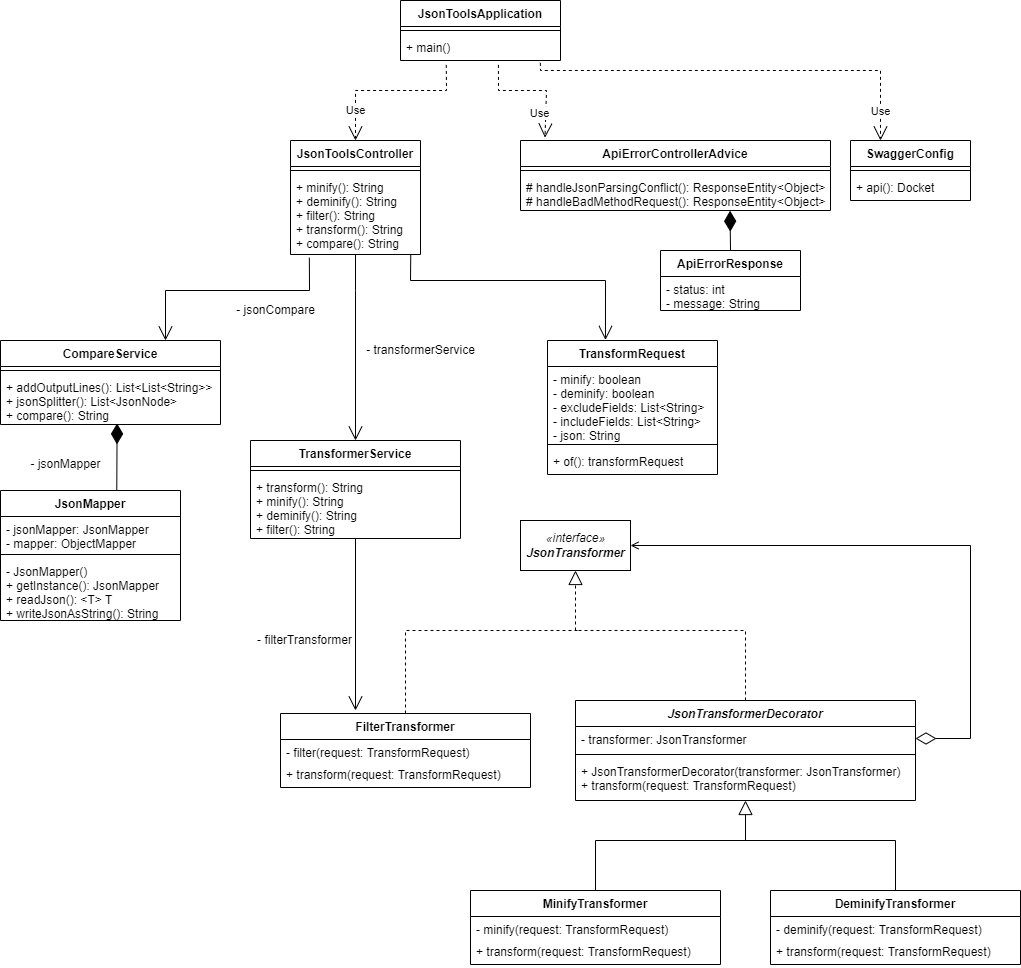

The diagram above was exported from draw.io. Its source (the exported page's mxGraphModel, read from the mxfile embedded in the PNG):
<mxGraphModel dx="1038" dy="1716" grid="1" gridSize="10" guides="1" tooltips="1" connect="1" arrows="1" fold="1" page="1" pageScale="1" pageWidth="827" pageHeight="1169" math="0" shadow="0">
  <root>
    <mxCell id="0" />
    <mxCell id="1" parent="0" />
    <mxCell id="zrt97jvOdoSE8hWK4fyQ-1" value="TransformRequest" style="swimlane;fontStyle=1;align=center;verticalAlign=top;childLayout=stackLayout;horizontal=1;startSize=26;horizontalStack=0;resizeParent=1;resizeParentMax=0;resizeLast=0;collapsible=1;marginBottom=0;" parent="1" vertex="1">
      <mxGeometry x="867" y="-30" width="170" height="134" as="geometry" />
    </mxCell>
    <mxCell id="zrt97jvOdoSE8hWK4fyQ-2" value="- minify: boolean&#10;- deminify: boolean&#10;- excludeFields: List&lt;String&gt;&#10;- includeFields: List&lt;String&gt;&#10;- json: String" style="text;strokeColor=none;fillColor=none;align=left;verticalAlign=top;spacingLeft=4;spacingRight=4;overflow=hidden;rotatable=0;points=[[0,0.5],[1,0.5]];portConstraint=eastwest;" parent="zrt97jvOdoSE8hWK4fyQ-1" vertex="1">
      <mxGeometry y="26" width="170" height="74" as="geometry" />
    </mxCell>
    <mxCell id="zrt97jvOdoSE8hWK4fyQ-3" value="" style="line;strokeWidth=1;fillColor=none;align=left;verticalAlign=middle;spacingTop=-1;spacingLeft=3;spacingRight=3;rotatable=0;labelPosition=right;points=[];portConstraint=eastwest;" parent="zrt97jvOdoSE8hWK4fyQ-1" vertex="1">
      <mxGeometry y="100" width="170" height="8" as="geometry" />
    </mxCell>
    <mxCell id="zrt97jvOdoSE8hWK4fyQ-4" value="+ of(): transformRequest" style="text;strokeColor=none;fillColor=none;align=left;verticalAlign=top;spacingLeft=4;spacingRight=4;overflow=hidden;rotatable=0;points=[[0,0.5],[1,0.5]];portConstraint=eastwest;" parent="zrt97jvOdoSE8hWK4fyQ-1" vertex="1">
      <mxGeometry y="108" width="170" height="26" as="geometry" />
    </mxCell>
    <mxCell id="zrt97jvOdoSE8hWK4fyQ-5" value="JsonMapper" style="swimlane;fontStyle=1;align=center;verticalAlign=top;childLayout=stackLayout;horizontal=1;startSize=26;horizontalStack=0;resizeParent=1;resizeParentMax=0;resizeLast=0;collapsible=1;marginBottom=0;" parent="1" vertex="1">
      <mxGeometry x="320" y="120" width="180" height="130" as="geometry" />
    </mxCell>
    <mxCell id="zrt97jvOdoSE8hWK4fyQ-6" value="- jsonMapper: JsonMapper&#10;- mapper: ObjectMapper" style="text;strokeColor=none;fillColor=none;align=left;verticalAlign=top;spacingLeft=4;spacingRight=4;overflow=hidden;rotatable=0;points=[[0,0.5],[1,0.5]];portConstraint=eastwest;" parent="zrt97jvOdoSE8hWK4fyQ-5" vertex="1">
      <mxGeometry y="26" width="180" height="34" as="geometry" />
    </mxCell>
    <mxCell id="zrt97jvOdoSE8hWK4fyQ-7" value="" style="line;strokeWidth=1;fillColor=none;align=left;verticalAlign=middle;spacingTop=-1;spacingLeft=3;spacingRight=3;rotatable=0;labelPosition=right;points=[];portConstraint=eastwest;" parent="zrt97jvOdoSE8hWK4fyQ-5" vertex="1">
      <mxGeometry y="60" width="180" height="8" as="geometry" />
    </mxCell>
    <mxCell id="zrt97jvOdoSE8hWK4fyQ-8" value="- JsonMapper()&#10;+ getInstance(): JsonMapper&#10;+ readJson(): &lt;T&gt; T &#10;+ writeJsonAsString(): String" style="text;strokeColor=none;fillColor=none;align=left;verticalAlign=top;spacingLeft=4;spacingRight=4;overflow=hidden;rotatable=0;points=[[0,0.5],[1,0.5]];portConstraint=eastwest;" parent="zrt97jvOdoSE8hWK4fyQ-5" vertex="1">
      <mxGeometry y="68" width="180" height="62" as="geometry" />
    </mxCell>
    <mxCell id="zrt97jvOdoSE8hWK4fyQ-11" value="CompareService" style="swimlane;fontStyle=1;align=center;verticalAlign=top;childLayout=stackLayout;horizontal=1;startSize=26;horizontalStack=0;resizeParent=1;resizeParentMax=0;resizeLast=0;collapsible=1;marginBottom=0;" parent="1" vertex="1">
      <mxGeometry x="320" y="-30" width="220" height="84" as="geometry" />
    </mxCell>
    <mxCell id="zrt97jvOdoSE8hWK4fyQ-13" value="" style="line;strokeWidth=1;fillColor=none;align=left;verticalAlign=middle;spacingTop=-1;spacingLeft=3;spacingRight=3;rotatable=0;labelPosition=right;points=[];portConstraint=eastwest;" parent="zrt97jvOdoSE8hWK4fyQ-11" vertex="1">
      <mxGeometry y="26" width="220" height="8" as="geometry" />
    </mxCell>
    <mxCell id="zrt97jvOdoSE8hWK4fyQ-14" value="+ addOutputLines(): List&lt;List&lt;String&gt;&gt;&#10;+ jsonSplitter(): List&lt;JsonNode&gt;&#10;+ compare(): String" style="text;strokeColor=none;fillColor=none;align=left;verticalAlign=top;spacingLeft=4;spacingRight=4;overflow=hidden;rotatable=0;points=[[0,0.5],[1,0.5]];portConstraint=eastwest;" parent="zrt97jvOdoSE8hWK4fyQ-11" vertex="1">
      <mxGeometry y="34" width="220" height="50" as="geometry" />
    </mxCell>
    <mxCell id="zrt97jvOdoSE8hWK4fyQ-15" value="TransformerService" style="swimlane;fontStyle=1;align=center;verticalAlign=top;childLayout=stackLayout;horizontal=1;startSize=26;horizontalStack=0;resizeParent=1;resizeParentMax=0;resizeLast=0;collapsible=1;marginBottom=0;" parent="1" vertex="1">
      <mxGeometry x="570" y="70" width="210" height="98" as="geometry" />
    </mxCell>
    <mxCell id="zrt97jvOdoSE8hWK4fyQ-17" value="" style="line;strokeWidth=1;fillColor=none;align=left;verticalAlign=middle;spacingTop=-1;spacingLeft=3;spacingRight=3;rotatable=0;labelPosition=right;points=[];portConstraint=eastwest;" parent="zrt97jvOdoSE8hWK4fyQ-15" vertex="1">
      <mxGeometry y="26" width="210" height="8" as="geometry" />
    </mxCell>
    <mxCell id="zrt97jvOdoSE8hWK4fyQ-18" value="+ transform(): String&#10;+ minify(): String&#10;+ deminify(): String&#10;+ filter(): String" style="text;strokeColor=none;fillColor=none;align=left;verticalAlign=top;spacingLeft=4;spacingRight=4;overflow=hidden;rotatable=0;points=[[0,0.5],[1,0.5]];portConstraint=eastwest;" parent="zrt97jvOdoSE8hWK4fyQ-15" vertex="1">
      <mxGeometry y="34" width="210" height="64" as="geometry" />
    </mxCell>
    <mxCell id="zrt97jvOdoSE8hWK4fyQ-23" value="ApiErrorResponse" style="swimlane;fontStyle=1;childLayout=stackLayout;horizontal=1;startSize=26;fillColor=default;horizontalStack=0;resizeParent=1;resizeParentMax=0;resizeLast=0;collapsible=1;marginBottom=0;" parent="1" vertex="1">
      <mxGeometry x="980" y="-120" width="140" height="60" as="geometry" />
    </mxCell>
    <mxCell id="zrt97jvOdoSE8hWK4fyQ-24" value="- status: int&#10;- message: String" style="text;strokeColor=none;fillColor=none;align=left;verticalAlign=top;spacingLeft=4;spacingRight=4;overflow=hidden;rotatable=0;points=[[0,0.5],[1,0.5]];portConstraint=eastwest;" parent="zrt97jvOdoSE8hWK4fyQ-23" vertex="1">
      <mxGeometry y="26" width="140" height="34" as="geometry" />
    </mxCell>
    <mxCell id="zrt97jvOdoSE8hWK4fyQ-27" value="ApiErrorControllerAdvice" style="swimlane;fontStyle=1;align=center;verticalAlign=top;childLayout=stackLayout;horizontal=1;startSize=26;horizontalStack=0;resizeParent=1;resizeParentMax=0;resizeLast=0;collapsible=1;marginBottom=0;" parent="1" vertex="1">
      <mxGeometry x="840" y="-230" width="310" height="70" as="geometry" />
    </mxCell>
    <mxCell id="zrt97jvOdoSE8hWK4fyQ-29" value="" style="line;strokeWidth=1;fillColor=none;align=left;verticalAlign=middle;spacingTop=-1;spacingLeft=3;spacingRight=3;rotatable=0;labelPosition=right;points=[];portConstraint=eastwest;" parent="zrt97jvOdoSE8hWK4fyQ-27" vertex="1">
      <mxGeometry y="26" width="310" height="8" as="geometry" />
    </mxCell>
    <mxCell id="zrt97jvOdoSE8hWK4fyQ-30" value="# handleJsonParsingConflict(): ResponseEntity&lt;Object&gt;&#10;# handleBadMethodRequest(): ResponseEntity&lt;Object&gt;" style="text;strokeColor=none;fillColor=none;align=left;verticalAlign=top;spacingLeft=4;spacingRight=4;overflow=hidden;rotatable=0;points=[[0,0.5],[1,0.5]];portConstraint=eastwest;" parent="zrt97jvOdoSE8hWK4fyQ-27" vertex="1">
      <mxGeometry y="34" width="310" height="36" as="geometry" />
    </mxCell>
    <mxCell id="zrt97jvOdoSE8hWK4fyQ-31" value="JsonToolsController" style="swimlane;fontStyle=1;align=center;verticalAlign=top;childLayout=stackLayout;horizontal=1;startSize=26;horizontalStack=0;resizeParent=1;resizeParentMax=0;resizeLast=0;collapsible=1;marginBottom=0;" parent="1" vertex="1">
      <mxGeometry x="610" y="-230" width="130" height="114" as="geometry" />
    </mxCell>
    <mxCell id="zrt97jvOdoSE8hWK4fyQ-33" value="" style="line;strokeWidth=1;fillColor=none;align=left;verticalAlign=middle;spacingTop=-1;spacingLeft=3;spacingRight=3;rotatable=0;labelPosition=right;points=[];portConstraint=eastwest;" parent="zrt97jvOdoSE8hWK4fyQ-31" vertex="1">
      <mxGeometry y="26" width="130" height="8" as="geometry" />
    </mxCell>
    <mxCell id="zrt97jvOdoSE8hWK4fyQ-34" value="+ minify(): String&#10;+ deminify(): String&#10;+ filter(): String&#10;+ transform(): String&#10;+ compare(): String" style="text;strokeColor=none;fillColor=none;align=left;verticalAlign=top;spacingLeft=4;spacingRight=4;overflow=hidden;rotatable=0;points=[[0,0.5],[1,0.5]];portConstraint=eastwest;" parent="zrt97jvOdoSE8hWK4fyQ-31" vertex="1">
      <mxGeometry y="34" width="130" height="80" as="geometry" />
    </mxCell>
    <mxCell id="zrt97jvOdoSE8hWK4fyQ-55" value="- jsonCompare" style="text;html=1;resizable=0;autosize=1;align=center;verticalAlign=middle;points=[];fillColor=none;strokeColor=none;rounded=0;" parent="1" vertex="1">
      <mxGeometry x="550" y="-70" width="90" height="20" as="geometry" />
    </mxCell>
    <mxCell id="zrt97jvOdoSE8hWK4fyQ-63" value="- jsonMapper" style="text;html=1;resizable=0;autosize=1;align=center;verticalAlign=middle;points=[];fillColor=none;strokeColor=none;rounded=0;" parent="1" vertex="1">
      <mxGeometry x="340" y="84" width="90" height="20" as="geometry" />
    </mxCell>
    <mxCell id="zrt97jvOdoSE8hWK4fyQ-67" value="- transformerService" style="text;html=1;resizable=0;autosize=1;align=center;verticalAlign=middle;points=[];fillColor=none;strokeColor=none;rounded=0;" parent="1" vertex="1">
      <mxGeometry x="680" y="-30" width="120" height="20" as="geometry" />
    </mxCell>
    <mxCell id="zrt97jvOdoSE8hWK4fyQ-75" value="JsonToolsApplication" style="swimlane;fontStyle=1;align=center;verticalAlign=top;childLayout=stackLayout;horizontal=1;startSize=26;horizontalStack=0;resizeParent=1;resizeParentMax=0;resizeLast=0;collapsible=1;marginBottom=0;" parent="1" vertex="1">
      <mxGeometry x="720" y="-370" width="160" height="60" as="geometry">
        <mxRectangle x="510" y="-80" width="160" height="26" as="alternateBounds" />
      </mxGeometry>
    </mxCell>
    <mxCell id="zrt97jvOdoSE8hWK4fyQ-77" value="" style="line;strokeWidth=1;fillColor=none;align=left;verticalAlign=middle;spacingTop=-1;spacingLeft=3;spacingRight=3;rotatable=0;labelPosition=right;points=[];portConstraint=eastwest;" parent="zrt97jvOdoSE8hWK4fyQ-75" vertex="1">
      <mxGeometry y="26" width="160" height="8" as="geometry" />
    </mxCell>
    <mxCell id="zrt97jvOdoSE8hWK4fyQ-78" value="+ main()" style="text;strokeColor=none;fillColor=none;align=left;verticalAlign=top;spacingLeft=4;spacingRight=4;overflow=hidden;rotatable=0;points=[[0,0.5],[1,0.5]];portConstraint=eastwest;" parent="zrt97jvOdoSE8hWK4fyQ-75" vertex="1">
      <mxGeometry y="34" width="160" height="26" as="geometry" />
    </mxCell>
    <mxCell id="zrt97jvOdoSE8hWK4fyQ-79" value="Use" style="endArrow=open;endSize=12;dashed=1;html=1;rounded=0;exitX=0.286;exitY=1.17;exitDx=0;exitDy=0;exitPerimeter=0;entryX=0.5;entryY=0;entryDx=0;entryDy=0;" parent="1" source="zrt97jvOdoSE8hWK4fyQ-78" target="zrt97jvOdoSE8hWK4fyQ-31" edge="1">
      <mxGeometry x="0.6398" width="160" relative="1" as="geometry">
        <mxPoint x="660" y="-270" as="sourcePoint" />
        <mxPoint x="820" y="-270" as="targetPoint" />
        <Array as="points">
          <mxPoint x="766" y="-280" />
          <mxPoint x="675" y="-280" />
        </Array>
        <mxPoint as="offset" />
      </mxGeometry>
    </mxCell>
    <mxCell id="zrt97jvOdoSE8hWK4fyQ-80" value="Use" style="endArrow=open;endSize=12;dashed=1;html=1;rounded=0;exitX=0.612;exitY=1.17;exitDx=0;exitDy=0;exitPerimeter=0;entryX=0.079;entryY=-0.041;entryDx=0;entryDy=0;entryPerimeter=0;" parent="1" source="zrt97jvOdoSE8hWK4fyQ-78" target="zrt97jvOdoSE8hWK4fyQ-27" edge="1">
      <mxGeometry x="0.6137" y="-6" width="160" relative="1" as="geometry">
        <mxPoint x="660" y="-270" as="sourcePoint" />
        <mxPoint x="820" y="-270" as="targetPoint" />
        <Array as="points">
          <mxPoint x="818" y="-280" />
          <mxPoint x="866" y="-280" />
        </Array>
        <mxPoint as="offset" />
      </mxGeometry>
    </mxCell>
    <mxCell id="zrt97jvOdoSE8hWK4fyQ-81" value="SwaggerConfig" style="swimlane;fontStyle=1;align=center;verticalAlign=top;childLayout=stackLayout;horizontal=1;startSize=26;horizontalStack=0;resizeParent=1;resizeParentMax=0;resizeLast=0;collapsible=1;marginBottom=0;" parent="1" vertex="1">
      <mxGeometry x="1170" y="-230" width="120" height="60" as="geometry" />
    </mxCell>
    <mxCell id="zrt97jvOdoSE8hWK4fyQ-83" value="" style="line;strokeWidth=1;fillColor=none;align=left;verticalAlign=middle;spacingTop=-1;spacingLeft=3;spacingRight=3;rotatable=0;labelPosition=right;points=[];portConstraint=eastwest;" parent="zrt97jvOdoSE8hWK4fyQ-81" vertex="1">
      <mxGeometry y="26" width="120" height="8" as="geometry" />
    </mxCell>
    <mxCell id="zrt97jvOdoSE8hWK4fyQ-84" value="+ api(): Docket" style="text;strokeColor=none;fillColor=none;align=left;verticalAlign=top;spacingLeft=4;spacingRight=4;overflow=hidden;rotatable=0;points=[[0,0.5],[1,0.5]];portConstraint=eastwest;" parent="zrt97jvOdoSE8hWK4fyQ-81" vertex="1">
      <mxGeometry y="34" width="120" height="26" as="geometry" />
    </mxCell>
    <mxCell id="zrt97jvOdoSE8hWK4fyQ-85" value="Use" style="endArrow=open;endSize=12;dashed=1;html=1;rounded=0;exitX=0.874;exitY=1.09;exitDx=0;exitDy=0;exitPerimeter=0;entryX=0.25;entryY=0;entryDx=0;entryDy=0;" parent="1" source="zrt97jvOdoSE8hWK4fyQ-78" target="zrt97jvOdoSE8hWK4fyQ-81" edge="1">
      <mxGeometry x="0.8639" width="160" relative="1" as="geometry">
        <mxPoint x="1200" y="-280" as="sourcePoint" />
        <mxPoint x="1360" y="-280" as="targetPoint" />
        <Array as="points">
          <mxPoint x="860" y="-300" />
          <mxPoint x="1200" y="-300" />
        </Array>
        <mxPoint as="offset" />
      </mxGeometry>
    </mxCell>
    <mxCell id="lJRxM1uBAd-DIbLa7Mok-2" value="" style="endArrow=open;endFill=1;endSize=12;html=1;rounded=0;exitX=0.5;exitY=1;exitDx=0;exitDy=0;entryX=0.5;entryY=0;entryDx=0;entryDy=0;" parent="1" source="zrt97jvOdoSE8hWK4fyQ-31" target="zrt97jvOdoSE8hWK4fyQ-15" edge="1">
      <mxGeometry width="160" relative="1" as="geometry">
        <mxPoint x="690" y="-40" as="sourcePoint" />
        <mxPoint x="675" y="40" as="targetPoint" />
        <Array as="points">
          <mxPoint x="675" y="-80" />
        </Array>
      </mxGeometry>
    </mxCell>
    <mxCell id="zrt97jvOdoSE8hWK4fyQ-73" value="" style="endArrow=none;endFill=0;endSize=6;html=1;rounded=0;exitX=0.53;exitY=0.978;exitDx=0;exitDy=0;exitPerimeter=0;entryX=0.646;entryY=-0.004;entryDx=0;entryDy=0;entryPerimeter=0;startArrow=diamondThin;startFill=1;startSize=18;" parent="1" source="zrt97jvOdoSE8hWK4fyQ-14" target="zrt97jvOdoSE8hWK4fyQ-5" edge="1">
      <mxGeometry width="160" relative="1" as="geometry">
        <mxPoint x="550" y="70" as="sourcePoint" />
        <mxPoint x="390" y="70" as="targetPoint" />
      </mxGeometry>
    </mxCell>
    <mxCell id="zrt97jvOdoSE8hWK4fyQ-74" value="" style="endArrow=none;endFill=0;endSize=6;html=1;rounded=0;exitX=0.676;exitY=1.006;exitDx=0;exitDy=0;entryX=0.5;entryY=0;entryDx=0;entryDy=0;exitPerimeter=0;startSize=18;startArrow=diamondThin;startFill=1;" parent="1" source="zrt97jvOdoSE8hWK4fyQ-30" target="zrt97jvOdoSE8hWK4fyQ-23" edge="1">
      <mxGeometry width="160" relative="1" as="geometry">
        <mxPoint x="1050" y="-160" as="sourcePoint" />
        <mxPoint x="990" y="-140" as="targetPoint" />
      </mxGeometry>
    </mxCell>
    <mxCell id="lJRxM1uBAd-DIbLa7Mok-5" value="" style="endArrow=open;endFill=1;endSize=12;html=1;rounded=0;entryX=0.75;entryY=0;entryDx=0;entryDy=0;exitX=0.145;exitY=1.04;exitDx=0;exitDy=0;exitPerimeter=0;" parent="1" source="zrt97jvOdoSE8hWK4fyQ-34" target="zrt97jvOdoSE8hWK4fyQ-11" edge="1">
      <mxGeometry width="160" relative="1" as="geometry">
        <mxPoint x="640" y="-90" as="sourcePoint" />
        <mxPoint x="590" y="-40" as="targetPoint" />
        <Array as="points">
          <mxPoint x="629" y="-80" />
          <mxPoint x="485" y="-80" />
        </Array>
      </mxGeometry>
    </mxCell>
    <mxCell id="lJRxM1uBAd-DIbLa7Mok-6" value="" style="endArrow=open;endFill=1;endSize=12;html=1;rounded=0;entryX=0.341;entryY=-0.004;entryDx=0;entryDy=0;entryPerimeter=0;exitX=0.925;exitY=1.002;exitDx=0;exitDy=0;exitPerimeter=0;" parent="1" source="zrt97jvOdoSE8hWK4fyQ-34" target="zrt97jvOdoSE8hWK4fyQ-1" edge="1">
      <mxGeometry width="160" relative="1" as="geometry">
        <mxPoint x="740" y="-110" as="sourcePoint" />
        <mxPoint x="940" y="-100" as="targetPoint" />
        <Array as="points">
          <mxPoint x="730" y="-90" />
          <mxPoint x="925" y="-90" />
        </Array>
      </mxGeometry>
    </mxCell>
    <mxCell id="u0JutH3nPmkPe1bjcrdO-1" style="edgeStyle=orthogonalEdgeStyle;rounded=0;orthogonalLoop=1;jettySize=auto;html=1;exitX=1;exitY=0.5;exitDx=0;exitDy=0;endArrow=diamondThin;endFill=0;entryX=1;entryY=0.5;entryDx=0;entryDy=0;startArrow=open;startFill=0;strokeWidth=1;endSize=18;" parent="1" source="u0JutH3nPmkPe1bjcrdO-2" target="u0JutH3nPmkPe1bjcrdO-5" edge="1">
      <mxGeometry relative="1" as="geometry">
        <mxPoint x="1290" y="430" as="targetPoint" />
        <Array as="points">
          <mxPoint x="1290" y="175" />
          <mxPoint x="1290" y="368" />
        </Array>
      </mxGeometry>
    </mxCell>
    <mxCell id="u0JutH3nPmkPe1bjcrdO-2" value="«interface»&lt;br&gt;&lt;b&gt;JsonTransformer&lt;/b&gt;" style="html=1;fontStyle=2" parent="1" vertex="1">
      <mxGeometry x="840" y="150" width="110" height="50" as="geometry" />
    </mxCell>
    <mxCell id="u0JutH3nPmkPe1bjcrdO-3" style="edgeStyle=orthogonalEdgeStyle;rounded=0;orthogonalLoop=1;jettySize=auto;html=1;exitX=0.5;exitY=0;exitDx=0;exitDy=0;entryX=0.5;entryY=1;entryDx=0;entryDy=0;dashed=1;endArrow=block;endFill=0;endSize=12;" parent="1" source="u0JutH3nPmkPe1bjcrdO-4" target="u0JutH3nPmkPe1bjcrdO-2" edge="1">
      <mxGeometry relative="1" as="geometry">
        <Array as="points">
          <mxPoint x="1065" y="260" />
          <mxPoint x="895" y="260" />
        </Array>
      </mxGeometry>
    </mxCell>
    <mxCell id="u0JutH3nPmkPe1bjcrdO-4" value="JsonTransformerDecorator&#10;" style="swimlane;fontStyle=3;align=center;verticalAlign=top;childLayout=stackLayout;horizontal=1;startSize=26;horizontalStack=0;resizeParent=1;resizeParentMax=0;resizeLast=0;collapsible=1;marginBottom=0;" parent="1" vertex="1">
      <mxGeometry x="895" y="330" width="340" height="100" as="geometry" />
    </mxCell>
    <mxCell id="u0JutH3nPmkPe1bjcrdO-5" value="- transformer: JsonTransformer" style="text;strokeColor=none;fillColor=none;align=left;verticalAlign=top;spacingLeft=4;spacingRight=4;overflow=hidden;rotatable=0;points=[[0,0.5],[1,0.5]];portConstraint=eastwest;" parent="u0JutH3nPmkPe1bjcrdO-4" vertex="1">
      <mxGeometry y="26" width="340" height="24" as="geometry" />
    </mxCell>
    <mxCell id="u0JutH3nPmkPe1bjcrdO-6" value="" style="line;strokeWidth=1;fillColor=none;align=left;verticalAlign=middle;spacingTop=-1;spacingLeft=3;spacingRight=3;rotatable=0;labelPosition=right;points=[];portConstraint=eastwest;" parent="u0JutH3nPmkPe1bjcrdO-4" vertex="1">
      <mxGeometry y="50" width="340" height="8" as="geometry" />
    </mxCell>
    <mxCell id="u0JutH3nPmkPe1bjcrdO-7" value="+ JsonTransformerDecorator(transformer: JsonTransformer)&#10;+ transform(request: TransformRequest)" style="text;strokeColor=none;fillColor=none;align=left;verticalAlign=top;spacingLeft=4;spacingRight=4;overflow=hidden;rotatable=0;points=[[0,0.5],[1,0.5]];portConstraint=eastwest;" parent="u0JutH3nPmkPe1bjcrdO-4" vertex="1">
      <mxGeometry y="58" width="340" height="42" as="geometry" />
    </mxCell>
    <mxCell id="u0JutH3nPmkPe1bjcrdO-8" value="DeminifyTransformer" style="swimlane;fontStyle=1;childLayout=stackLayout;horizontal=1;startSize=26;fillColor=default;horizontalStack=0;resizeParent=1;resizeParentMax=0;resizeLast=0;collapsible=1;marginBottom=0;" parent="1" vertex="1">
      <mxGeometry x="1090" y="520" width="250" height="74" as="geometry" />
    </mxCell>
    <mxCell id="u0JutH3nPmkPe1bjcrdO-9" value="- deminify(request: TransformRequest)" style="text;strokeColor=none;fillColor=none;align=left;verticalAlign=top;spacingLeft=4;spacingRight=4;overflow=hidden;rotatable=0;points=[[0,0.5],[1,0.5]];portConstraint=eastwest;" parent="u0JutH3nPmkPe1bjcrdO-8" vertex="1">
      <mxGeometry y="26" width="250" height="22" as="geometry" />
    </mxCell>
    <mxCell id="u0JutH3nPmkPe1bjcrdO-10" value="+ transform(request: TransformRequest)" style="text;strokeColor=none;fillColor=none;align=left;verticalAlign=top;spacingLeft=4;spacingRight=4;overflow=hidden;rotatable=0;points=[[0,0.5],[1,0.5]];portConstraint=eastwest;" parent="u0JutH3nPmkPe1bjcrdO-8" vertex="1">
      <mxGeometry y="48" width="250" height="26" as="geometry" />
    </mxCell>
    <mxCell id="u0JutH3nPmkPe1bjcrdO-11" value="MinifyTransformer" style="swimlane;fontStyle=1;childLayout=stackLayout;horizontal=1;startSize=26;fillColor=default;horizontalStack=0;resizeParent=1;resizeParentMax=0;resizeLast=0;collapsible=1;marginBottom=0;" parent="1" vertex="1">
      <mxGeometry x="790" y="520" width="250" height="74" as="geometry" />
    </mxCell>
    <mxCell id="u0JutH3nPmkPe1bjcrdO-12" value="- minify(request: TransformRequest)" style="text;strokeColor=none;fillColor=none;align=left;verticalAlign=top;spacingLeft=4;spacingRight=4;overflow=hidden;rotatable=0;points=[[0,0.5],[1,0.5]];portConstraint=eastwest;" parent="u0JutH3nPmkPe1bjcrdO-11" vertex="1">
      <mxGeometry y="26" width="250" height="22" as="geometry" />
    </mxCell>
    <mxCell id="u0JutH3nPmkPe1bjcrdO-13" value="+ transform(request: TransformRequest)" style="text;strokeColor=none;fillColor=none;align=left;verticalAlign=top;spacingLeft=4;spacingRight=4;overflow=hidden;rotatable=0;points=[[0,0.5],[1,0.5]];portConstraint=eastwest;" parent="u0JutH3nPmkPe1bjcrdO-11" vertex="1">
      <mxGeometry y="48" width="250" height="26" as="geometry" />
    </mxCell>
    <mxCell id="u0JutH3nPmkPe1bjcrdO-14" style="edgeStyle=orthogonalEdgeStyle;rounded=0;orthogonalLoop=1;jettySize=auto;html=1;exitX=0.5;exitY=0;exitDx=0;exitDy=0;dashed=1;startArrow=none;startFill=0;endArrow=none;endFill=0;" parent="1" source="u0JutH3nPmkPe1bjcrdO-15" edge="1">
      <mxGeometry relative="1" as="geometry">
        <mxPoint x="900" y="260" as="targetPoint" />
        <Array as="points">
          <mxPoint x="725" y="260" />
        </Array>
      </mxGeometry>
    </mxCell>
    <mxCell id="u0JutH3nPmkPe1bjcrdO-15" value="FilterTransformer" style="swimlane;fontStyle=1;childLayout=stackLayout;horizontal=1;startSize=26;fillColor=default;horizontalStack=0;resizeParent=1;resizeParentMax=0;resizeLast=0;collapsible=1;marginBottom=0;" parent="1" vertex="1">
      <mxGeometry x="600" y="343" width="250" height="74" as="geometry" />
    </mxCell>
    <mxCell id="u0JutH3nPmkPe1bjcrdO-16" value="- filter(request: TransformRequest)" style="text;strokeColor=none;fillColor=none;align=left;verticalAlign=top;spacingLeft=4;spacingRight=4;overflow=hidden;rotatable=0;points=[[0,0.5],[1,0.5]];portConstraint=eastwest;fontStyle=0" parent="u0JutH3nPmkPe1bjcrdO-15" vertex="1">
      <mxGeometry y="26" width="250" height="22" as="geometry" />
    </mxCell>
    <mxCell id="u0JutH3nPmkPe1bjcrdO-17" value="+ transform(request: TransformRequest)" style="text;strokeColor=none;fillColor=none;align=left;verticalAlign=top;spacingLeft=4;spacingRight=4;overflow=hidden;rotatable=0;points=[[0,0.5],[1,0.5]];portConstraint=eastwest;" parent="u0JutH3nPmkPe1bjcrdO-15" vertex="1">
      <mxGeometry y="48" width="250" height="26" as="geometry" />
    </mxCell>
    <mxCell id="u0JutH3nPmkPe1bjcrdO-18" value="" style="endArrow=block;endFill=0;endSize=12;html=1;rounded=0;exitX=0.5;exitY=0;exitDx=0;exitDy=0;" parent="1" source="u0JutH3nPmkPe1bjcrdO-8" target="u0JutH3nPmkPe1bjcrdO-7" edge="1">
      <mxGeometry width="160" relative="1" as="geometry">
        <mxPoint x="1040" y="610" as="sourcePoint" />
        <mxPoint x="1200" y="610" as="targetPoint" />
        <Array as="points">
          <mxPoint x="1215" y="470" />
          <mxPoint x="1065" y="470" />
        </Array>
      </mxGeometry>
    </mxCell>
    <mxCell id="u0JutH3nPmkPe1bjcrdO-19" value="" style="endArrow=none;endFill=0;endSize=12;html=1;rounded=0;exitX=0.5;exitY=0;exitDx=0;exitDy=0;" parent="1" source="u0JutH3nPmkPe1bjcrdO-11" edge="1">
      <mxGeometry width="160" relative="1" as="geometry">
        <mxPoint x="1040" y="610" as="sourcePoint" />
        <mxPoint x="1070" y="470" as="targetPoint" />
        <Array as="points">
          <mxPoint x="915" y="470" />
        </Array>
      </mxGeometry>
    </mxCell>
    <mxCell id="u0JutH3nPmkPe1bjcrdO-23" value="- filterTransformer" style="text;html=1;resizable=0;autosize=1;align=center;verticalAlign=middle;points=[];fillColor=none;strokeColor=none;rounded=0;" parent="1" vertex="1">
      <mxGeometry x="569" y="260" width="110" height="20" as="geometry" />
    </mxCell>
    <mxCell id="u0JutH3nPmkPe1bjcrdO-25" value="" style="endArrow=open;endFill=1;endSize=12;html=1;rounded=0;" parent="1" source="zrt97jvOdoSE8hWK4fyQ-18" edge="1">
      <mxGeometry width="160" relative="1" as="geometry">
        <mxPoint x="650" y="193" as="sourcePoint" />
        <mxPoint x="675" y="340" as="targetPoint" />
        <Array as="points" />
      </mxGeometry>
    </mxCell>
  </root>
</mxGraphModel>